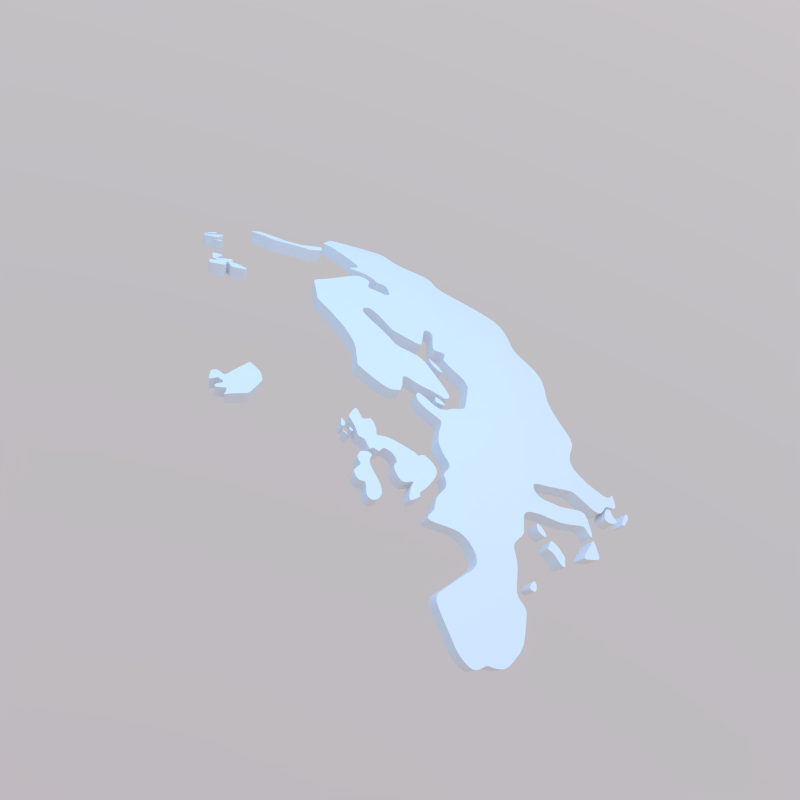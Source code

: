 # Source: Europe.blend  (saved by Blender 4.0.36; exported with 4.5.12 LTS)
import bpy
from mathutils import Matrix  # noqa: F401  (used for matrix-valued properties, if any)

bpy.ops.wm.read_factory_settings(use_empty=True)
scene = bpy.context.scene
scene.name = 'Scene'

# ---- collections
col_collection_1 = bpy.data.collections.new('Collection 1'); scene.collection.children.link(col_collection_1)

# ---- materials (node trees are filled in below, after node groups)
mat_earth_globe_white = bpy.data.materials.new('Earth_Globe_White')
mat_earth_globe_white.alpha_threshold = 0.0
mat_earth_globe_white.roughness = 0.5

# ---- node groups
ng_auto_smooth = bpy.data.node_groups.new('Auto Smooth', 'GeometryNodeTree')
_s = ng_auto_smooth.interface.new_socket(name='Geometry', in_out='OUTPUT', socket_type='NodeSocketGeometry')
_s = ng_auto_smooth.interface.new_socket(name='Geometry', in_out='INPUT', socket_type='NodeSocketGeometry')
_s = ng_auto_smooth.interface.new_socket(name='Angle', in_out='INPUT', socket_type='NodeSocketFloat')
_s.subtype = 'ANGLE'
_s.min_value = 0.0
_s.max_value = 3.142
ng_auto_smooth.is_modifier = True
_N = ng_auto_smooth.nodes; _L = ng_auto_smooth.links
n0 = _N.new('NodeGroupOutput'); n0.name = 'Group Output'; n0.location = (480, -100)
n1 = _N.new('NodeGroupInput'); n1.name = 'Group Input'; n1.location = (-420, -300)
n2 = _N.new('NodeGroupInput'); n2.name = 'Group Input.001'; n2.location = (-60, -100)
n3 = _N.new('GeometryNodeSetShadeSmooth'); n3.name = 'Set Shade Smooth'; n3.location = (120, -100)
n3.domain = 'EDGE'
n4 = _N.new('GeometryNodeSetShadeSmooth'); n4.name = 'Set Shade Smooth.001'; n4.location = (300, -100)
n5 = _N.new('GeometryNodeInputMeshEdgeAngle'); n5.name = 'Edge Angle'; n5.location = (-420, -220)
n6 = _N.new('GeometryNodeInputEdgeSmooth'); n6.name = 'Is Edge Smooth'; n6.location = (-60, -160)
n7 = _N.new('GeometryNodeInputShadeSmooth'); n7.name = 'Is Face Smooth'; n7.location = (-240, -340)
n8 = _N.new('FunctionNodeBooleanMath'); n8.name = 'Boolean Math'; n8.location = (-60, -220)
n9 = _N.new('FunctionNodeCompare'); n9.name = 'Compare'; n9.location = (-240, -180)
n9.operation = 'LESS_EQUAL'
_L.new(n5.outputs[0], n9.inputs[0])
_L.new(n4.outputs[0], n0.inputs[0])
_L.new(n1.outputs[1], n9.inputs[1])
_L.new(n9.outputs[0], n8.inputs[0])
_L.new(n7.outputs[0], n8.inputs[1])
_L.new(n2.outputs[0], n3.inputs[0])
_L.new(n6.outputs[0], n3.inputs[1])
_L.new(n3.outputs[0], n4.inputs[0])
_L.new(n8.outputs[0], n3.inputs[2])
n0.is_active_output = True

# ---- material node trees
mat_earth_globe_white.use_nodes = True; mat_earth_globe_white.node_tree.nodes.clear()
_N = mat_earth_globe_white.node_tree.nodes; _L = mat_earth_globe_white.node_tree.links
n0 = _N.new('ShaderNodeOutputMaterial'); n0.name = 'Material Output'; n0.location = (300, 300)
n1 = _N.new('ShaderNodeBsdfPrincipled'); n1.name = 'Principled BSDF'; n1.location = (-15, 350)
n1.width = 150
n1.subsurface_method = 'BURLEY'
n1.inputs[3].default_value = 1.45
n1.inputs[9].default_value = (1.0, 1.0, 1.0)
_L.new(n1.outputs[0], n0.inputs[0])
n0.is_active_output = True

# ---- world
world_world = bpy.data.worlds.new('World'); scene.world = world_world
world_world.use_nodes = True; world_world.node_tree.nodes.clear()
_N = world_world.node_tree.nodes; _L = world_world.node_tree.links
n0 = _N.new('ShaderNodeOutputWorld'); n0.name = 'World Output'; n0.location = (300, 300)
n1 = _N.new('ShaderNodeBackground'); n1.name = 'Background'; n1.location = (110, 300)
n2 = _N.new('ShaderNodeTexSky'); n2.name = 'Sky Texture'; n2.location = (-90, 300)
n2.sky_type = 'PREETHAM'
n2.sun_direction = (0.2857, 0.1244, 0.9502)
n2.turbidity = 5.0
n2.ground_albedo = 1.0
n2.sun_elevation = 1.571
_L.new(n1.outputs[0], n0.inputs[0])
_L.new(n2.outputs[0], n1.inputs[0])
n0.is_active_output = True
world_world.color = (0.0, 0.0, 0.0)
world_world.use_sun_shadow = False
world_world.sun_shadow_jitter_overblur = 0.0
world_world.cycles.sampling_method = 'MANUAL'
world_world.cycles.max_bounces = 3

# ---- meshes
me_earth_globe_mesh_003 = bpy.data.meshes.new('Earth_Globe_Mesh.003')
me_earth_globe_mesh_003.from_pydata([(0.376, 7.984e-06, 0.33), (0.3538, 1.927e-05, 0.3538), (0.33, 7.737e-06, 0.3761), (0.3523, 0.0222, 0.3545), (0.328, 0.02144, 0.3771), (0.3026, 0.01977, 0.3978), (0.3256, 0.04289, 0.3775), (0.3003, 0.03957, 0.3982), (0.2463, 0.03244, 0.434), (0.2178, 0.0287, 0.4491), (0.3459, 0.06893, 0.355), (0.3225, 0.06426, 0.3772), (0.2975, 0.05928, 0.3979), (0.2712, 0.05404, 0.4168), (0.244, 0.04862, 0.4338), (0.2158, 0.043, 0.4489), (0.3188, 0.08545, 0.3762), (0.2942, 0.07887, 0.397), (0.2415, 0.06472, 0.4331), (0.2137, 0.05728, 0.4483), (0.1847, 0.0495, 0.4617), (0.09426, 0.02525, 0.4898), (0.3342, 0.1134, 0.3552), (0.3115, 0.1057, 0.3773), (0.2873, 0.09746, 0.398), (0.1801, 0.06109, 0.4622), (0.1511, 0.05124, 0.4735), (0.3465, 0.1436, 0.332), (0.3258, 0.135, 0.3557), (0.3036, 0.1258, 0.3778), (0.28, 0.116, 0.3984), (0.2552, 0.1057, 0.4172), (0.203, 0.08409, 0.4491), (0.1762, 0.0707, 0.4623), (0.1471, 0.06096, 0.4736), (0.3167, 0.1563, 0.3554), (0.2951, 0.1457, 0.3775), (0.2722, 0.1343, 0.3981), (0.2481, 0.1224, 0.417), (0.2232, 0.1102, 0.4339), (0.1974, 0.09742, 0.4489), (0.1706, 0.08421, 0.4622), (0.1431, 0.07061, 0.4735), (0.2862, 0.1652, 0.3766), (0.264, 0.1524, 0.3973), (0.2407, 0.139, 0.4162), (0.2166, 0.1251, 0.4332), (0.1916, 0.1106, 0.4484), (0.1656, 0.09565, 0.4618), (0.139, 0.08023, 0.4732), (0.2739, 0.1829, 0.3777), (0.2525, 0.1686, 0.3983), (0.2301, 0.1537, 0.4171), (0.207, 0.1382, 0.4339), (0.1831, 0.1223, 0.449), (0.1582, 0.1056, 0.4622), (0.261, 0.2003, 0.3782), (0.2406, 0.1846, 0.3987), (0.2192, 0.1682, 0.4174), (0.1972, 0.1513, 0.4342), (0.1743, 0.1338, 0.4492), (0.2283, 0.2003, 0.3984), (0.208, 0.1825, 0.4171), (0.1871, 0.1642, 0.434), (0.1655, 0.1452, 0.449), (0.143, 0.1255, 0.4622), (0.2156, 0.2156, 0.3975), (0.1966, 0.1966, 0.4163), (0.1769, 0.1769, 0.4333), (0.1565, 0.1565, 0.4484), (0.1352, 0.1352, 0.4618), (0.2003, 0.2283, 0.3984), (0.1825, 0.208, 0.4171), (0.1642, 0.1871, 0.434), (0.1452, 0.1655, 0.449), (0.1255, 0.143, 0.4622), (0.1846, 0.2406, 0.3987), (0.1682, 0.2192, 0.4174), (0.1513, 0.1972, 0.4342), (0.1338, 0.1743, 0.4492), (0.1156, 0.1506, 0.4624), (0.1382, 0.207, 0.4339), (0.1222, 0.1831, 0.449), (0.1056, 0.1582, 0.4622), (0.07137, 0.1069, 0.4827), (0.03597, 0.05385, 0.4951), (0.1251, 0.2166, 0.4332), (0.1106, 0.1916, 0.4484), (0.09564, 0.1656, 0.4618), (0.03259, 0.05644, 0.495), (0.09742, 0.1974, 0.4489), (0.08421, 0.1706, 0.4622), (0.07061, 0.1431, 0.4735), (0.02867, 0.05806, 0.4951), (0.08409, 0.203, 0.4491), (0.07266, 0.1754, 0.4623), (0.1754, -0.07264, 0.4623), (0.1801, -0.06107, 0.4622), (0.1847, -0.04948, 0.4617), (0.3715, -0.0489, 0.3316), (0.3492, -0.04595, 0.3554), (0.2737, -0.03602, 0.4171), (0.3742, -0.02439, 0.3312), (0.3519, -0.02293, 0.3549), (0.3026, -0.01973, 0.3978), (0.2483, -0.0162, 0.4338), (0.07339, 0.01966, 0.4935), (0.0836, 0.02241, 0.4918), (0.08656, 0.0232, 0.4913), (0.2456, 0.03774, 0.434), (0.311, 0.1686, 0.355), (0.3497, 0.04249, 0.3553), (0.248, 0.03266, 0.433), (0.1971, -0.05282, 0.4563), (0.1594, 0.1223, 0.4577), (0.06447, 0.1556, 0.4704), (0.18, -0.04822, 0.4637), (0.3825, -6.567e-06, 0.3225), (0.2731, -0.04061, 0.4171), (0.2098, 0.02763, 0.4529), (0.1337, 0.1026, 0.4704), (0.1473, 0.113, 0.464), (0.1336, 0.08741, 0.4735), (0.2979, 0.01946, 0.4014), (0.07295, 0.01453, 0.4938), (0.07771, 0.01548, 0.493), (0.2952, 0.1705, 0.3673), (0.3432, 0.1516, 0.332), (0.3579, 0.1767, 0.3032), (0.3602, 0.1778, 0.2998), (0.3742, 0.02378, 0.3312), (0.375, 0.01536, 0.3309), (0.3759, 0.001802, 0.3301), (0.03812, 0.09202, 0.4894), (0.04129, 0.09967, 0.4876), (0.1989, -0.06744, 0.4537), (0.2467, 0.02918, 0.434), (0.3471, 0.1713, 0.3184), (0.3482, 0.1719, 0.317), (0.02663, 0.05891, 0.4951), (0.3114, 7.456e-06, 0.3916), (0.1793, -0.0608, 0.4625), (0.2191, 0.01885, 0.449), (0.1336, 0.08925, 0.4731), (0.2836, 1.623e-05, 0.412), (0.3039, 1.66e-05, 0.3974), (0.07705, 0.1403, 0.4733), (0.3037, 0.009376, 0.3974), (0.04595, 0.09309, 0.4885), (0.05011, 0.1015, 0.4864), (0.1781, -0.07377, 0.4611), (0.1819, -0.07536, 0.4594), (0.1857, -0.07694, 0.4576), (0.1895, -0.07849, 0.4559), (0.1908, -0.07901, 0.4553), (0.3528, 0.1275, 0.3317), (0.3547, 0.147, 0.3217), (0.3555, 0.1473, 0.3208), (0.3634, 0.1505, 0.3103), (0.02995, 0.06067, 0.4947), (0.2281, 0.09867, 0.4341), (0.08106, 0.1404, 0.4726), (0.1713, -0.07098, 0.4641), (0.02511, 0.05085, 0.4961), (0.02948, 0.05772, 0.4951), (0.03161, 0.05689, 0.4951), (0.3928, -0.02561, 0.3088), (0.1851, -0.04678, 0.4619), (0.1329, 0.07671, 0.4755), (0.1735, 0.07727, 0.4623), (0.1739, 0.08585, 0.4605), (0.05424, 0.09395, 0.4875), (0.05952, 0.1031, 0.4851), (0.2103, 0.1038, 0.4417), (0.2166, 0.1069, 0.4379), (0.03436, 0.0595, 0.4946), (0.07052, 0.1075, 0.4827), (0.3508, -0.02286, 0.356), (0.09225, 0.1381, 0.4713), (0.2599, 0.09397, 0.417), (0.3575, 0.1149, 0.3312), (0.3614, 0.1036, 0.3306), (0.02875, 0.04979, 0.496), (0.3416, 0.1159, 0.3472), (0.2344, 0.08299, 0.4339), (0.2353, 0.08077, 0.4339), (0.07265, 0.1088, 0.4821), (0.0779, 0.1166, 0.4795), (0.08408, 0.1259, 0.4761), (0.2346, 0.09721, 0.4309), (0.3074, -0.02005, 0.3942), (0.3172, -0.02069, 0.3863), (0.3242, -0.02115, 0.3805), (0.3382, 0.1022, 0.3546), (0.3858, -0.05081, 0.3145), (0.133, 0.06566, 0.477), (0.2848, -0.01856, 0.4108), (0.2977, -0.01941, 0.4015), (0.2997, -0.01954, 0.4), (0.06405, 0.09591, 0.486), (0.2048, 0.07979, 0.4491), (0.2191, 0.09077, 0.4403), (0.04319, 0.04831, 0.4951), (0.04356, 0.04803, 0.4951), (0.2732, -0.0178, 0.4186), (0.3713, 0.09953, 0.3207), (0.3784, 0.1014, 0.3117), (0.1592, 0.1126, 0.4602), (0.1927, 0.07981, 0.4543), (0.03861, 0.05781, 0.4945), (0.1039, 0.1354, 0.4697), (0.3486, 0.09346, 0.3468), (0.3596, 0.0964, 0.3346), (0.03407, 0.05101, 0.4955), (0.2449, -0.01598, 0.4357), (0.07566, 0.1036, 0.4828), (0.2634, 0.08937, 0.4158), (0.08254, 0.1076, 0.4808), (0.08734, 0.1138, 0.4785), (0.2365, 0.08023, 0.4333), (0.244, 0.08277, 0.4287), (0.3346, 0.08967, 0.3613), (0.1415, 0.05864, 0.4755), (0.2918, -0.03841, 0.4045), (0.2374, 0.07549, 0.4337), (0.2278, 0.07727, 0.4384), (0.3447, 0.08637, 0.3525), (0.3286, -0.01633, 0.377), (0.03757, 0.05263, 0.4951), (0.2519, -0.03316, 0.4307), (0.2546, -0.03352, 0.4291), (0.2682, -0.03528, 0.4207), (0.2096, 0.06771, 0.4488), (0.116, 0.1323, 0.4677), (0.3043, -0.002412, 0.397), (0.2036, 0.06906, 0.4513), (0.1791, -0.06355, 0.4622), (0.1769, -0.06905, 0.4623), (0.2736, 0.07334, 0.4124), (0.1436, 0.1247, 0.4622), (0.3937, -0.03936, 0.3061), (0.06365, 0.02636, 0.4945), (0.07095, 0.02939, 0.4934), (0.3492, 0.06959, 0.3517), (0.2774, -0.003834, 0.4162), (0.2761, -0.01622, 0.4167), (0.2599, 0.06965, 0.4217), (0.1517, 0.04959, 0.4734), (0.1502, 0.05096, 0.4738), (0.2709, 0.05587, 0.4168), (0.2486, -0.01306, 0.4337), (0.3694, 0.06358, 0.3315), (0.3707, 0.05485, 0.3316), (0.04508, 0.05137, 0.4946), (0.3467, 0.06403, 0.3551), (0.1212, 0.1212, 0.4694), (0.09241, 0.02972, 0.4899), (0.06726, 0.02281, 0.4942), (0.08558, 0.02903, 0.4911), (0.1694, 0.0454, 0.4679), (0.1733, -0.07761, 0.4623), (0.2445, 0.04872, 0.4335), (0.2626, 0.05232, 0.4225), (0.2655, 0.05289, 0.4206), (0.2706, 0.05393, 0.4172), (0.155, 0.1098, 0.4623), (0.3021, -0.02472, 0.398), (0.186, 0.04065, 0.4621), (0.3473, 0.04573, 0.3573), (0.2753, -0.02343, 0.4169), (0.2748, -0.02762, 0.417), (0.3695, -0.06302, 0.3315), (0.04934, 0.04933, 0.4944), (0.2731, 0.04058, 0.4171), (0.2476, -0.02185, 0.4339), (0.2469, -0.02717, 0.434), (0.2467, -0.02934, 0.434), (0.1425, 0.125, 0.4625), (0.3488, -0.04964, 0.3554), (0.1925, 0.03836, 0.4596), (0.2794, 0.0368, 0.4133), (0.2441, 0.02245, 0.4358), (0.2185, 0.01877, 0.4493), (0.03069, 0.05601, 0.4952), (0.02498, 0.0503, 0.4961), (0.1787, -0.06894, 0.4616), (0.1831, -0.07308, 0.4593), (0.1875, -0.07501, 0.4572), (0.2608, 0.09346, 0.4166), (0.3061, -0.03113, 0.3945), (0.3176, -0.0281, 0.3855), (0.1726, -0.06926, 0.4639), (0.08614, 0.1095, 0.4797), (0.2853, -0.02239, 0.4103), (0.2955, -0.02589, 0.4028), (0.2546, 0.09712, 0.4196), (0.2488, 0.0949, 0.4235), (0.3004, -0.02211, 0.3994), (0.2417, 0.08372, 0.4298), (0.2359, 0.09445, 0.4309), (0.2312, 0.08262, 0.4357), (0.3724, 0.06373, 0.3281), (0.3728, 0.05995, 0.3283), (0.3741, 0.06048, 0.3268), (0.3757, 0.05745, 0.3255), (0.3736, 0.05488, 0.3284), (0.2208, 0.08811, 0.44), (0.2548, -0.02379, 0.4297), (0.2602, -0.02869, 0.4262), (0.263, -0.02429, 0.4247), (0.2686, -0.02762, 0.421), (0.2709, -0.02748, 0.4195), (0.2695, -0.02392, 0.4206), (0.2496, -0.02778, 0.4324), (0.2504, -0.03102, 0.4317), (0.2487, -0.03193, 0.4326), (0.3601, 0.05948, 0.3423), (0.3643, 0.06331, 0.3371), (0.2516, -0.03242, 0.431), (0.2577, -0.0327, 0.4273), (0.268, -0.03483, 0.4208), (0.2697, -0.02984, 0.4202), (0.252, -0.02668, 0.4311), (0.2536, -0.03027, 0.43), (0.2572, -0.02755, 0.428), (0.3539, 0.05182, 0.35), (0.3635, 0.0547, 0.3395), (0.3628, 0.0525, 0.3406), (0.3648, 0.05207, 0.3385), (0.3664, 0.05478, 0.3364), (0.2459, -0.0214, 0.4349), (0.3598, 0.0572, 0.343), (0.3568, 0.06014, 0.3457), (0.3486, 0.0583, 0.3542), (0.2444, -0.02659, 0.4354), (0.2005, 0.07765, 0.4513), (0.3415, 0.05315, 0.3619), (0.3659, 0.1601, 0.3024), (0.3632, 0.1606, 0.3055), (0.2767, 0.04193, 0.4146), (0.3564, 0.1653, 0.3111), (0.355, 0.1483, 0.3208), (0.3557, 0.1569, 0.3161), (0.358, 0.1509, 0.3163), (0.3631, 0.1562, 0.3079), (0.3491, 0.1605, 0.3217), (0.3529, 0.1529, 0.3211), (0.2638, 0.05144, 0.4218), (0.2572, 0.03496, 0.4275), (0.2495, 0.04637, 0.431), (0.2695, 0.04656, 0.4188), (0.2368, 0.04546, 0.438), (0.0822, 0.02861, 0.4917), (0.08159, 0.03325, 0.4915), (0.07419, 0.02551, 0.4931), (0.0714, 0.02446, 0.4936), (0.02691, 0.06081, 0.4949), (0.392, -0.01515, 0.3105), (0.1511, 0.1072, 0.4642), (0.3406, 0.1479, 0.3362), (0.1993, -0.0669, 0.4536), (0.1656, 0.1167, 0.457), (0.2024, 0.03445, 0.4557), (0.3361, -0.007466, 0.3705), (0.3514, -0.01033, 0.356), (0.08928, 0.1216, 0.4763), (0.3074, -0.01943, 0.3942), (0.3051, -0.01873, 0.396), (0.306, -0.01229, 0.3956), (0.07584, 0.1106, 0.4812), (0.3169, -0.01637, 0.3868), (0.3119, -0.01008, 0.391), (0.2312, 0.1047, 0.431), (0.2791, -0.0146, 0.4148), (0.3796, 0.1005, 0.3105), (0.2845, -0.0161, 0.4111), (0.2988, -0.01619, 0.4009), (0.2438, -0.0107, 0.4364), (0.268, -0.009326, 0.4222), (0.2657, -0.01616, 0.4234), (0.2629, -0.01122, 0.4253), (0.2542, -0.007768, 0.4305), (0.2531, -0.0154, 0.431), (0.226, 0.09483, 0.436), (0.07404, 0.01356, 0.4936), (0.03954, 0.05346, 0.4949), (0.1752, 0.08357, 0.4606), (0.2467, 0.2092, 0.3829), (0.3295, 0.07827, 0.3685), (0.339, 0.07477, 0.3605), (0.06302, 0.1583, 0.4697), (0.1341, 0.1273, 0.4643), (0.1204, 0.1167, 0.4707), (0.2716, 0.06095, 0.4156), (0.3574, 0.178, 0.303), (0.3599, 0.1789, 0.2996), (0.3468, 0.1729, 0.3179), (0.2749, 0.07006, 0.4121), (0.03969, 0.09928, 0.4878), (0.036, 0.09167, 0.4896), (0.3778, 0.0177, 0.3275), (0.06185, 0.02809, 0.4947), (0.2695, 0.05649, 0.4176), (0.2647, 0.05762, 0.4205), (0.2595, 0.05474, 0.4241), (0.264, 0.06813, 0.4194), (0.2659, 0.0613, 0.4192), (0.2568, 0.05785, 0.4253), (0.2509, 0.05156, 0.4296), (0.07077, 0.03119, 0.4933), (0.3804, 0.002623, 0.3249), (0.2962, 0.1701, 0.3667), (0.151, 0.1298, 0.4585), (0.1469, 0.1237, 0.4615), (0.3743, 0.01484, 0.3316), (0.3719, 0.02249, 0.3339), (0.3611, 0.02068, 0.3457), (0.3717, 0.001068, 0.3349), (0.1331, 0.1162, 0.4675), (0.1428, 0.1199, 0.4637), (0.1965, -0.05119, 0.4567), (0.1907, -0.04679, 0.4596), (0.1798, -0.04669, 0.464), (0.3102, 0.005264, 0.3925), (0.08142, 0.1281, 0.476), (0.3045, 0.007818, 0.3969), (0.2058, 0.1104, 0.4422), (0.3008, 0.008661, 0.3996), (0.2876, 0.006714, 0.4092), (0.2894, 0.001379, 0.408), (0.2852, 0.001187, 0.4109), (0.3618, 0.1053, 0.3296), (0.3695, 0.1041, 0.3213), (0.06342, 0.1029, 0.4846), (0.06037, 0.09318, 0.4869), (0.2107, 0.1143, 0.439), (0.08587, 0.02021, 0.4915), (0.08857, 0.0217, 0.491), (0.03752, 0.06214, 0.494), (0.07012, 0.01693, 0.4941), (0.3842, -0.06153, 0.3146), (0.3738, -0.06423, 0.3264), (0.3538, 0.117, 0.3345), (0.02799, 0.04764, 0.4962), (0.348, -0.05736, 0.355), (0.1216, 0.1307, 0.4668), (0.1798, -0.07948, 0.4596), (0.1816, -0.08131, 0.4585), (0.1305, 0.06767, 0.4775), (0.1902, -0.07976, 0.4553), (0.1752, -0.08004, 0.4612), (0.1774, -0.07386, 0.4614), (0.1698, -0.07303, 0.4643), (0.2746, -0.04086, 0.416), (0.2734, -0.04983, 0.4159), (0.2814, -0.05096, 0.4104), (0.2828, -0.0475, 0.4099), (0.2847, -0.04783, 0.4085), (0.2895, -0.05386, 0.4044), (0.2937, -0.05279, 0.4015), (0.2962, -0.04649, 0.4005), (0.2475, 0.08131, 0.427), (0.239, 0.07907, 0.4322), (0.2157, 0.06621, 0.4462), (0.2523, -0.03409, 0.4304), (0.2693, -0.04003, 0.4196), (0.353, 0.03801, 0.3526), (0.2843, 0.1736, 0.3743), (0.04291, 0.04786, 0.4951), (0.1536, 0.04788, 0.473), (0.07183, 0.1402, 0.4741), (0.1008, 0.03029, 0.4882), (0.2856, 0.02406, 0.4099), (0.3608, 0.1351, 0.3199), (0.3636, 0.1444, 0.3128), (0.358, 0.1358, 0.3229), (0.3551, 0.1296, 0.3285), (0.386, -0.04965, 0.3145), (0.03129, 0.06061, 0.4946), (0.06957, 0.02048, 0.494), (0.07525, 0.02153, 0.4932), (0.08051, 0.02445, 0.4922), (0.08247, 0.02529, 0.4919), (0.3421, 0.1179, 0.3461), (0.3695, 0.1073, 0.3203), (0.3685, 0.108, 0.3212), (0.3681, 0.1043, 0.3229), (0.3622, 0.0004969, 0.3452), (0.3615, -0.06092, 0.3406), (0.3626, -0.02363, 0.344), (0.3621, -0.04924, 0.3418), (0.3621, -0.04766, 0.342), (0.3656, -0.06199, 0.336), (0.37, -0.02412, 0.3359), (0.3675, -0.04837, 0.3362), (0.3764, 0.08304, 0.3192), (0.3748, 0.08354, 0.321), (0.3563, 0.08148, 0.3419), (0.3466, 0.08978, 0.3498), (0.2533, -0.01652, 0.4307), (0.2538, -0.01926, 0.4303), (0.2595, -0.02235, 0.4269), (0.2589, -0.01575, 0.4275), (0.2582, -0.009357, 0.4281), (0.2589, -0.01688, 0.4273), (0.168, 0.097, 0.4606), (0.1618, 0.108, 0.4603)], [], [(147, 425, 423), (6, 11, 12, 7), (258, 257, 481, 482), (302, 301, 251), (56, 57, 51, 50), (262, 347, 263), (190, 366, 367, 104), (343, 342, 341, 157), (397, 393, 12), (53, 54, 47, 46), (338, 337, 129, 128), (480, 481, 257, 479), (235, 25, 20), (247, 26, 248), (55, 143, 49, 48), (296, 295, 31), (64, 69, 70, 65), (42, 34, 169, 41), (221, 193, 183, 22), (38, 39, 372), (160, 174, 383), (99, 494, 492, 271), (50, 51, 44, 43), (168, 448, 195), (457, 458, 460, 223), (37, 44, 45, 38), (27, 156, 346, 127), (40, 47, 505, 170), (370, 191, 192, 227), (310, 311, 312, 309), (35, 110, 411, 36), (187, 369, 217, 218), (72, 73, 68, 67), (75, 233, 445), (203, 202, 468), (385, 209, 85, 228), (6, 7, 5, 4), (59, 63, 64, 60), (88, 178, 83), (182, 443, 213), (52, 53, 46, 45), (58, 59, 53, 52), (79, 80, 75, 74), (93, 139, 163), (165, 283, 89, 175), (29, 30, 24, 23), (78, 81, 82, 79), (148, 171, 149, 134), (11, 16, 17, 12), (14, 18, 19, 15), (77, 78, 73, 72), (28, 35, 36, 29), (29, 36, 37, 30), (94, 95, 91, 90), (138, 345, 346, 340), (102, 0, 417, 493), (36, 43, 44, 37), (287, 97, 236, 286), (99, 102, 493, 494), (28, 29, 23, 22), (295, 179, 288, 31), (59, 60, 54, 53), (350, 349, 348, 273), (73, 74, 69, 68), (62, 67, 68, 63), (175, 89, 85, 209), (3, 4, 2, 1), (23, 24, 17, 16), (122, 168, 49, 143), (38, 45, 46, 39), (82, 87, 88, 83), (33, 34, 26, 25), (30, 37, 38, 31), (81, 86, 87, 82), (7, 280, 472, 123), (65, 70, 391, 277), (41, 48, 49, 42), (101, 231, 465, 118), (54, 506, 505, 47), (212, 181, 442, 211), (79, 82, 83, 80), (7, 12, 339, 280), (276, 313, 275, 334), (215, 217, 369, 186), (412, 65, 239, 413), (388, 221, 16, 11), (137, 345, 138, 396), (10, 389, 11, 336), (18, 225, 463, 19), (90, 91, 88, 87), (245, 244, 378, 204), (144, 375, 376, 234), (42, 195, 222, 34), (61, 66, 67, 62), (13, 350, 273, 339), (312, 204, 504, 501, 309), (226, 389, 10, 243), (76, 77, 72, 71), (78, 79, 74, 73), (74, 75, 70, 69), (57, 61, 62, 58), (57, 58, 52, 51), (91, 95, 390, 115), (71, 72, 67, 66), (180, 431, 486, 485), (5, 147, 423, 4), (92, 470, 146, 161), (20, 259, 267, 279), (85, 89, 213, 228), (51, 52, 45, 44), (50, 43, 467), (41, 169, 386, 170), (58, 62, 63, 59), (172, 434, 199, 433), (11, 6, 268, 336), (257, 258, 354, 355), (34, 222, 248, 26), (105, 307, 500), (252, 305, 302, 251), (352, 353, 354, 258), (13, 393, 249, 264), (99, 194, 477), (100, 103, 177), (191, 290, 192), (152, 287, 286, 151), (336, 254, 243, 10), (420, 421, 167, 98), (19, 279, 362, 15), (63, 68, 69, 64), (141, 236, 97), (217, 292, 218), (42, 49, 168, 195), (232, 235, 19, 463), (185, 184, 300), (230, 319, 318, 229), (262, 263, 403, 404), (164, 93, 163, 284), (84, 215, 186, 176), (236, 285, 150, 286), (189, 299, 296, 31), (47, 426, 435, 46), (406, 405, 246, 407), (445, 255, 392, 391), (124, 384, 125), (33, 169, 34), (505, 506, 55, 48), (281, 136, 112, 8), (497, 212, 211, 498), (197, 376, 375, 196), (239, 65, 277), (188, 424, 187), (502, 503, 381, 382), (416, 3, 1, 487), (21, 108, 437), (153, 449, 154), (451, 150, 96), (456, 457, 223), (229, 464, 230), (453, 456, 223, 101), (131, 400, 130, 415), (21, 471, 256), (324, 322, 323), (135, 113, 97, 287), (351, 15, 9, 8), (123, 5, 7), (27, 28, 483, 155), (8, 109, 351), (351, 14, 15), (125, 436, 107, 106), (389, 388, 11), (432, 205, 206), (18, 224, 225), (27, 155, 476), (216, 24, 288), (158, 344, 343), (30, 31, 288, 24), (102, 99, 477, 166), (2, 4, 423, 140), (251, 317, 329, 252), (64, 65, 412), (80, 210, 233, 75), (209, 438, 175), (325, 331, 332, 333), (408, 407, 18, 261), (9, 142, 281, 8), (253, 202, 203, 272), (256, 258, 108, 21), (101, 270, 321, 320), (326, 329, 317, 316), (330, 274, 105, 214), (2, 370, 227, 363), (268, 6, 4, 111), (250, 377, 214, 105), (26, 247, 469, 259), (158, 343, 157, 474), (194, 99, 441, 440), (380, 503, 502, 379), (106, 439, 124, 125), (32, 208, 335, 200), (445, 391, 70, 75), (31, 38, 372, 189), (24, 216, 238, 17), (103, 1, 364, 177), (39, 174, 160, 372), (107, 481, 480, 106), (39, 46, 435, 174), (266, 289, 190, 104), (182, 213, 89, 283), (151, 446, 447, 152), (28, 22, 183, 483), (173, 40, 32, 201), (40, 173, 426, 47), (4, 3, 466, 111), (17, 238, 397, 12), (19, 235, 20, 279), (92, 161, 91, 115), (2, 363, 364, 1), (242, 241, 257, 355), (304, 303, 302, 305), (154, 135, 287, 153), (234, 145, 429, 144), (25, 26, 259, 20), (121, 419, 418, 120), (234, 376, 104, 368), (12, 393, 13, 339), (298, 184, 185, 219), (357, 117, 0, 102), (60, 114, 361, 54), (28, 27, 127, 359), (99, 271, 441), (83, 178, 210, 80), (114, 60, 64, 412), (477, 240, 166), (411, 126, 43, 36), (454, 455, 456, 453), (105, 274, 307), (312, 269, 204), (356, 139, 93, 159), (231, 101, 320), (129, 395, 394, 128), (409, 401, 241, 242), (361, 207, 506, 54), (180, 442, 181, 431), (386, 208, 32, 40), (358, 121, 120, 143), (260, 450, 451, 96), (167, 422, 116, 98), (161, 178, 88, 91), (345, 127, 346), (13, 264, 350), (237, 96, 150, 285), (475, 156, 27, 476), (102, 166, 357), (23, 16, 221, 22), (246, 224, 18, 407), (135, 360, 113), (367, 368, 104), (200, 306, 201, 32), (198, 104, 376), (244, 245, 373), (378, 379, 204), (382, 250, 105), (427, 428, 429, 145), (96, 237, 291, 162), (14, 261, 18), (263, 402, 403), (315, 314, 313, 276), (55, 265, 358, 143), (164, 478, 159, 93), (205, 496, 495, 374, 206), (429, 430, 144), (84, 176, 433), (365, 188, 187, 218), (433, 199, 215, 84), (9, 119, 282, 142), (104, 198, 297, 266), (2, 140, 371, 370), (220, 298, 219, 462), (119, 9, 15, 362), (113, 420, 98, 97), (293, 294, 197, 196), (133, 148, 134, 398), (98, 116, 141, 97), (101, 118, 453), (459, 460, 458), (57, 56, 387, 61), (410, 132, 0, 117), (96, 162, 452, 260), (482, 108, 258), (373, 375, 144, 244), (326, 327, 328, 329), (171, 434, 172, 149), (415, 414, 131), (462, 461, 220), (398, 399, 133), (157, 473, 474), (484, 432, 206), (488, 490, 278, 444), (491, 489, 103, 100), (489, 487, 1, 103), (490, 491, 100, 278), (487, 417, 416), (492, 494, 490, 488), (494, 493, 489, 491), (493, 417, 487, 489), (494, 491, 490), (417, 0, 132), (243, 497, 498, 226), (382, 105, 500, 499), (500, 307, 308, 309, 501), (499, 504, 502, 382), (501, 504, 499, 500), (502, 504, 204, 379), (467, 43, 126), (33, 25, 235), (170, 386, 40), (506, 207, 265, 55), (170, 505, 48, 41)])
me_earth_globe_mesh_003.polygons.foreach_set('use_smooth', [True] * 318)
_uv = me_earth_globe_mesh_003.uv_layers.new(name='UVMap')
_uv.uv.foreach_set('vector', [0.5076, 0.6316, 0.5052, 0.6317, 0.5038, 0.6296, 0.5216, 0.6217, 0.5318, 0.6217, 0.5318, 0.632, 0.5216, 0.632, 0.5555, 0.7049, 0.5555, 0.7111, 0.5505, 0.707, 0.5509, 0.7063, 0.5248, 0.5991, 0.5264, 0.599, 0.5266, 0.6004, 0.6058, 0.6212, 0.6045, 0.6297, 0.5942, 0.6297, 0.5942, 0.6195, 0.5316, 0.6451, 0.531, 0.6446, 0.5316, 0.644, 0.4897, 0.63, 0.49, 0.63, 0.4903, 0.6309, 0.4897, 0.6319, 0.5633, 0.5918, 0.5658, 0.5917, 0.5628, 0.5936, 0.5623, 0.5936, 0.5406, 0.6394, 0.5362, 0.6407, 0.5318, 0.632, 0.5942, 0.6502, 0.5942, 0.6605, 0.584, 0.6605, 0.584, 0.6502, 0.566, 0.5875, 0.5654, 0.5863, 0.5726, 0.5854, 0.5726, 0.5867, 0.5479, 0.7089, 0.5505, 0.707, 0.5555, 0.7111, 0.5491, 0.7107, 0.5505, 0.6663, 0.5524, 0.6722, 0.5429, 0.6708, 0.5515, 0.6809, 0.5533, 0.6809, 0.5533, 0.6812, 0.5944, 0.671, 0.5951, 0.6825, 0.5841, 0.6812, 0.5842, 0.6708, 0.5586, 0.6441, 0.5589, 0.6416, 0.5635, 0.64, 0.6147, 0.6605, 0.625, 0.6605, 0.625, 0.6707, 0.6147, 0.6707, 0.5741, 0.6811, 0.5635, 0.6814, 0.5648, 0.6738, 0.5756, 0.672, 0.5421, 0.6148, 0.5471, 0.6115, 0.5533, 0.6057, 0.5533, 0.6092, 0.5738, 0.64, 0.5738, 0.6502, 0.5686, 0.6483, 0.5686, 0.6504, 0.5738, 0.6529, 0.5681, 0.6543, 0.4806, 0.6012, 0.4803, 0.6031, 0.4748, 0.6031, 0.4747, 0.6012, 0.5942, 0.6195, 0.5942, 0.6297, 0.584, 0.6297, 0.5835, 0.6228, 0.5841, 0.6835, 0.5768, 0.6852, 0.5738, 0.6846, 0.4745, 0.6368, 0.4718, 0.6347, 0.4752, 0.6346, 0.4812, 0.6367, 0.5738, 0.6297, 0.584, 0.6297, 0.584, 0.64, 0.5738, 0.64, 0.5635, 0.599, 0.5635, 0.5948, 0.566, 0.5945, 0.5671, 0.599, 0.5739, 0.6606, 0.584, 0.6605, 0.5842, 0.6699, 0.5754, 0.6706, 0.493, 0.6265, 0.4909, 0.6262, 0.4909, 0.6233, 0.4933, 0.6217, 0.4839, 0.6444, 0.4841, 0.6435, 0.4861, 0.6442, 0.4855, 0.6466, 0.5738, 0.6092, 0.5767, 0.6118, 0.5813, 0.6162, 0.5738, 0.6195, 0.6564, 0.6893, 0.6545, 0.6913, 0.6462, 0.6908, 0.6462, 0.6882, 0.6352, 0.64, 0.6352, 0.6502, 0.625, 0.6502, 0.625, 0.64, 0.6352, 0.6707, 0.6352, 0.6755, 0.6307, 0.6748, 0.6327, 0.7137, 0.6338, 0.7137, 0.6336, 0.7139, 0.6483, 0.7131, 0.6558, 0.7122, 0.6558, 0.7137, 0.6509, 0.7137, 0.5216, 0.6217, 0.5216, 0.632, 0.5114, 0.632, 0.5114, 0.6217, 0.6045, 0.6502, 0.6147, 0.6502, 0.6147, 0.6605, 0.6045, 0.6605, 0.666, 0.6707, 0.6557, 0.6788, 0.6557, 0.6707, 0.666, 0.7161, 0.6648, 0.7168, 0.6558, 0.7148, 0.5942, 0.64, 0.5942, 0.6502, 0.584, 0.6502, 0.584, 0.64, 0.6045, 0.64, 0.6045, 0.6502, 0.5942, 0.6502, 0.5942, 0.64, 0.6455, 0.6605, 0.6455, 0.6707, 0.6352, 0.6707, 0.6352, 0.6605, 0.6763, 0.7137, 0.6816, 0.7137, 0.6763, 0.7162, 0.6687, 0.7137, 0.6696, 0.714, 0.666, 0.7137, 0.666, 0.7126, 0.5635, 0.6195, 0.5635, 0.6297, 0.5533, 0.6297, 0.5533, 0.6195, 0.6455, 0.6502, 0.6557, 0.6502, 0.6557, 0.6605, 0.6455, 0.6605, 0.6769, 0.7012, 0.6666, 0.7, 0.6769, 0.6982, 0.6871, 0.6999, 0.5318, 0.6217, 0.543, 0.6195, 0.543, 0.6297, 0.5318, 0.632, 0.5328, 0.6503, 0.5418, 0.6562, 0.5427, 0.661, 0.5325, 0.6607, 0.6455, 0.64, 0.6455, 0.6502, 0.6352, 0.6502, 0.6352, 0.64, 0.5635, 0.6092, 0.5738, 0.6092, 0.5738, 0.6195, 0.5635, 0.6195, 0.5635, 0.6195, 0.5738, 0.6195, 0.5738, 0.6297, 0.5635, 0.6297, 0.6864, 0.6605, 0.6864, 0.6707, 0.6762, 0.6707, 0.6762, 0.6605, 0.5738, 0.5929, 0.5694, 0.5948, 0.566, 0.5945, 0.57, 0.5905, 0.4909, 0.6012, 0.4966, 0.6017, 0.5011, 0.6033, 0.4909, 0.6032, 0.5738, 0.6195, 0.5835, 0.6228, 0.584, 0.6297, 0.5738, 0.6297, 0.4407, 0.6689, 0.449, 0.673, 0.4468, 0.673, 0.4408, 0.6705, 0.4806, 0.6012, 0.4909, 0.6012, 0.4909, 0.6032, 0.4806, 0.6031, 0.5635, 0.6092, 0.5635, 0.6195, 0.5533, 0.6195, 0.5533, 0.6092, 0.5589, 0.6416, 0.5561, 0.6402, 0.5557, 0.64, 0.5635, 0.64, 0.6045, 0.6502, 0.6045, 0.6605, 0.5942, 0.6605, 0.5942, 0.6502, 0.5278, 0.6408, 0.5285, 0.6504, 0.5223, 0.6476, 0.5251, 0.64, 0.6352, 0.6502, 0.6352, 0.6605, 0.625, 0.6605, 0.625, 0.6502, 0.6147, 0.64, 0.625, 0.64, 0.625, 0.6502, 0.6147, 0.6502, 0.666, 0.7126, 0.666, 0.7137, 0.6558, 0.7137, 0.6558, 0.7122, 0.5114, 0.6115, 0.5114, 0.6217, 0.5011, 0.6217, 0.5003, 0.6092, 0.5533, 0.6195, 0.5533, 0.6297, 0.543, 0.6297, 0.543, 0.6195, 0.5935, 0.6826, 0.5841, 0.6835, 0.5841, 0.6812, 0.5951, 0.6825, 0.5738, 0.64, 0.584, 0.64, 0.584, 0.6502, 0.5738, 0.6502, 0.6557, 0.6605, 0.666, 0.6605, 0.666, 0.6707, 0.6557, 0.6707, 0.5635, 0.6738, 0.5635, 0.6814, 0.5533, 0.6809, 0.5524, 0.6722, 0.5635, 0.6297, 0.5738, 0.6297, 0.5738, 0.64, 0.5635, 0.64, 0.6557, 0.6502, 0.666, 0.6502, 0.666, 0.6605, 0.6557, 0.6605, 0.5216, 0.632, 0.5216, 0.6401, 0.5143, 0.6383, 0.5114, 0.6338, 0.6147, 0.6707, 0.625, 0.6707, 0.6209, 0.6727, 0.6147, 0.671, 0.5756, 0.672, 0.5842, 0.6708, 0.5841, 0.6812, 0.5741, 0.6811, 0.4801, 0.6416, 0.4801, 0.6437, 0.4775, 0.643, 0.4774, 0.6416, 0.5942, 0.6605, 0.5944, 0.6695, 0.5842, 0.6699, 0.584, 0.6605, 0.5421, 0.6031, 0.5448, 0.6012, 0.5511, 0.6025, 0.5404, 0.6072, 0.6455, 0.6605, 0.6557, 0.6605, 0.6557, 0.6707, 0.6455, 0.6707, 0.5216, 0.632, 0.5318, 0.632, 0.5246, 0.6408, 0.5216, 0.6401, 0.4813, 0.6523, 0.4825, 0.6513, 0.4827, 0.6523, 0.4829, 0.6532, 0.6498, 0.6932, 0.6462, 0.6908, 0.6545, 0.6913, 0.6564, 0.6924, 0.6131, 0.6677, 0.6147, 0.6707, 0.6139, 0.6708, 0.6116, 0.6703, 0.5376, 0.6178, 0.5421, 0.6148, 0.543, 0.6195, 0.5318, 0.6217, 0.5738, 0.5935, 0.5694, 0.5948, 0.5738, 0.5929, 0.5744, 0.5933, 0.5318, 0.6115, 0.533, 0.6166, 0.5318, 0.6217, 0.5252, 0.6144, 0.5418, 0.6562, 0.551, 0.6558, 0.5468, 0.6613, 0.5427, 0.661, 0.6762, 0.6605, 0.6762, 0.6707, 0.666, 0.6707, 0.666, 0.6605, 0.4907, 0.6421, 0.4978, 0.6421, 0.4945, 0.6454, 0.4897, 0.6431, 0.5, 0.6399, 0.4911, 0.639, 0.4914, 0.6335, 0.4987, 0.6319, 0.5741, 0.6811, 0.5738, 0.6846, 0.5635, 0.683, 0.5635, 0.6814, 0.6147, 0.6297, 0.625, 0.6297, 0.625, 0.64, 0.6147, 0.64, 0.5327, 0.6403, 0.5278, 0.6408, 0.5251, 0.64, 0.5246, 0.6408, 0.4861, 0.6442, 0.4897, 0.6431, 0.4897, 0.6484, 0.4865, 0.648, 0.4855, 0.6466, 0.537, 0.6097, 0.533, 0.6166, 0.5318, 0.6115, 0.5318, 0.61, 0.6455, 0.6297, 0.6455, 0.64, 0.6352, 0.64, 0.6352, 0.6297, 0.6455, 0.6502, 0.6455, 0.6605, 0.6352, 0.6605, 0.6352, 0.6502, 0.6352, 0.6605, 0.6352, 0.6707, 0.625, 0.6707, 0.625, 0.6605, 0.6045, 0.6297, 0.6147, 0.6297, 0.6147, 0.64, 0.6045, 0.64, 0.6045, 0.6297, 0.6045, 0.64, 0.5942, 0.64, 0.5942, 0.6297, 0.6762, 0.6707, 0.6864, 0.6707, 0.6886, 0.6772, 0.6864, 0.6779, 0.6352, 0.6297, 0.6352, 0.64, 0.625, 0.64, 0.625, 0.6297, 0.5498, 0.6012, 0.5454, 0.6008, 0.5443, 0.5981, 0.5458, 0.5973, 0.5114, 0.632, 0.5076, 0.6316, 0.5038, 0.6296, 0.5114, 0.6217, 0.6762, 0.6809, 0.6738, 0.6817, 0.6694, 0.6809, 0.666, 0.6804, 0.5429, 0.6708, 0.543, 0.676, 0.5349, 0.6715, 0.5313, 0.6701, 0.6558, 0.7137, 0.666, 0.7137, 0.6558, 0.7148, 0.6509, 0.7137, 0.5942, 0.6297, 0.5942, 0.64, 0.584, 0.64, 0.584, 0.6297, 0.5942, 0.6195, 0.5835, 0.6228, 0.588, 0.6183, 0.5756, 0.672, 0.5648, 0.6738, 0.5733, 0.6712, 0.5754, 0.6706, 0.6045, 0.64, 0.6147, 0.64, 0.6147, 0.6502, 0.6045, 0.6502, 0.6666, 0.6965, 0.6586, 0.6989, 0.6564, 0.6975, 0.6621, 0.6958, 0.5318, 0.6217, 0.5216, 0.6217, 0.5216, 0.6124, 0.5252, 0.6144, 0.5555, 0.7111, 0.5555, 0.7049, 0.5562, 0.7087, 0.556, 0.7097, 0.5635, 0.6814, 0.5635, 0.683, 0.5533, 0.6812, 0.5533, 0.6809, 0.4897, 0.6523, 0.4853, 0.6497, 0.4881, 0.6502, 0.5229, 0.6004, 0.5227, 0.5991, 0.5248, 0.5991, 0.5266, 0.6004, 0.5567, 0.706, 0.5649, 0.7056, 0.5562, 0.7087, 0.5555, 0.7049, 0.5327, 0.6403, 0.5362, 0.6407, 0.5337, 0.6405, 0.5327, 0.6405, 0.4806, 0.6012, 0.4806, 0.5942, 0.4811, 0.5942, 0.4806, 0.6115, 0.4904, 0.609, 0.4909, 0.6104, 0.4909, 0.6262, 0.4873, 0.6257, 0.4909, 0.6233, 0.4388, 0.6692, 0.4407, 0.6689, 0.4408, 0.6705, 0.4388, 0.6706, 0.5252, 0.6144, 0.5296, 0.6115, 0.5318, 0.61, 0.5318, 0.6115, 0.4604, 0.669, 0.4626, 0.6711, 0.4615, 0.673, 0.4593, 0.673, 0.5427, 0.661, 0.5313, 0.6701, 0.5278, 0.6661, 0.5325, 0.6607, 0.6147, 0.6502, 0.625, 0.6502, 0.625, 0.6605, 0.6147, 0.6605, 0.449, 0.6733, 0.4468, 0.673, 0.449, 0.673, 0.6462, 0.6908, 0.6443, 0.6895, 0.6462, 0.6882, 0.5741, 0.6811, 0.5841, 0.6812, 0.5841, 0.6835, 0.5738, 0.6846, 0.5484, 0.6641, 0.5505, 0.6663, 0.5427, 0.661, 0.5468, 0.6613, 0.5507, 0.6514, 0.5524, 0.6511, 0.5528, 0.6524, 0.4794, 0.6479, 0.4801, 0.6469, 0.4798, 0.6491, 0.4794, 0.6489, 0.5316, 0.6451, 0.5316, 0.644, 0.5342, 0.6446, 0.5333, 0.6465, 0.6741, 0.7137, 0.6763, 0.7137, 0.6763, 0.7162, 0.6759, 0.7164, 0.6564, 0.6932, 0.6498, 0.6932, 0.6564, 0.6924, 0.6577, 0.6932, 0.4468, 0.673, 0.4426, 0.6725, 0.4388, 0.672, 0.4408, 0.6705, 0.5634, 0.6483, 0.5613, 0.6484, 0.5586, 0.6441, 0.5635, 0.64, 0.584, 0.6605, 0.5803, 0.6586, 0.5798, 0.6538, 0.584, 0.6502, 0.537, 0.6433, 0.5402, 0.6451, 0.5411, 0.6475, 0.5363, 0.6466, 0.6307, 0.6748, 0.625, 0.6773, 0.6225, 0.6785, 0.6209, 0.6727, 0.535, 0.71, 0.5326, 0.7097, 0.535, 0.7085, 0.5642, 0.6738, 0.5648, 0.6738, 0.5635, 0.6814, 0.5842, 0.6699, 0.5944, 0.6695, 0.5944, 0.671, 0.5842, 0.6708, 0.5161, 0.6546, 0.5172, 0.6529, 0.5218, 0.6518, 0.5224, 0.6557, 0.5357, 0.6058, 0.5421, 0.6031, 0.5404, 0.6072, 0.5387, 0.6085, 0.4897, 0.6338, 0.4914, 0.6335, 0.4911, 0.639, 0.4899, 0.6376, 0.6139, 0.6708, 0.6147, 0.6707, 0.6147, 0.671, 0.6564, 0.6856, 0.6599, 0.6856, 0.6564, 0.6893, 0.4904, 0.6485, 0.4943, 0.649, 0.4951, 0.6505, 0.4904, 0.6506, 0.5065, 0.6084, 0.5102, 0.6113, 0.5003, 0.6092, 0.5013, 0.6077, 0.5453, 0.7028, 0.5453, 0.7053, 0.5418, 0.7048, 0.4388, 0.6678, 0.4381, 0.6674, 0.4388, 0.6674, 0.4385, 0.6722, 0.4388, 0.672, 0.4388, 0.673, 0.4745, 0.6376, 0.4745, 0.6368, 0.4812, 0.6367, 0.4794, 0.6489, 0.4789, 0.6488, 0.4794, 0.6479, 0.4774, 0.641, 0.4745, 0.6376, 0.4812, 0.6367, 0.4801, 0.6416, 0.5064, 0.6004, 0.5073, 0.599, 0.5099, 0.6004, 0.5094, 0.6016, 0.5453, 0.7028, 0.55, 0.7002, 0.553, 0.7028, 0.4831, 0.649, 0.4833, 0.6509, 0.4812, 0.6502, 0.449, 0.6663, 0.4593, 0.6687, 0.449, 0.673, 0.4407, 0.6689, 0.53, 0.6555, 0.5325, 0.6607, 0.5225, 0.6605, 0.5224, 0.6557, 0.5114, 0.6338, 0.5114, 0.632, 0.5216, 0.632, 0.5635, 0.599, 0.5635, 0.6092, 0.554, 0.6052, 0.5563, 0.599, 0.5224, 0.6557, 0.5266, 0.6535, 0.53, 0.6555, 0.53, 0.6555, 0.5328, 0.6503, 0.5325, 0.6607, 0.535, 0.7085, 0.5404, 0.7057, 0.5453, 0.7063, 0.5453, 0.7097, 0.533, 0.6166, 0.5376, 0.6178, 0.5318, 0.6217, 0.5429, 0.5967, 0.5409, 0.5966, 0.5409, 0.5929, 0.5418, 0.6562, 0.5462, 0.654, 0.551, 0.6558, 0.5635, 0.599, 0.5563, 0.599, 0.5569, 0.5976, 0.5529, 0.6399, 0.5533, 0.6297, 0.5557, 0.64, 0.5623, 0.5894, 0.5644, 0.5885, 0.5633, 0.5918, 0.5635, 0.6297, 0.5635, 0.64, 0.5557, 0.64, 0.5533, 0.6297, 0.4909, 0.6012, 0.4806, 0.6012, 0.4811, 0.5942, 0.4909, 0.5921, 0.5011, 0.6217, 0.5114, 0.6217, 0.5038, 0.6296, 0.5011, 0.6293, 0.5266, 0.6004, 0.5268, 0.6028, 0.5231, 0.6024, 0.5229, 0.6004, 0.6147, 0.6605, 0.6147, 0.6707, 0.6131, 0.6677, 0.6455, 0.6707, 0.6455, 0.6771, 0.6352, 0.6755, 0.6352, 0.6707, 0.6558, 0.7122, 0.6629, 0.7113, 0.666, 0.7126, 0.5227, 0.6083, 0.5246, 0.6053, 0.526, 0.6065, 0.5258, 0.6102, 0.5336, 0.648, 0.5363, 0.6466, 0.5418, 0.6562, 0.5328, 0.6501, 0.5225, 0.6605, 0.5155, 0.6605, 0.5161, 0.6546, 0.5224, 0.6557, 0.6353, 0.7125, 0.6338, 0.7137, 0.6327, 0.7137, 0.625, 0.7122, 0.553, 0.7028, 0.5555, 0.7049, 0.5453, 0.7053, 0.5453, 0.7028, 0.4801, 0.6416, 0.4848, 0.6416, 0.4833, 0.6434, 0.4803, 0.6437, 0.5233, 0.6038, 0.5231, 0.6024, 0.5268, 0.6028, 0.5255, 0.605, 0.4863, 0.653, 0.4861, 0.6523, 0.4897, 0.6523, 0.4897, 0.6536, 0.5011, 0.6217, 0.493, 0.6265, 0.4933, 0.6217, 0.4976, 0.6189, 0.5216, 0.6124, 0.5216, 0.6217, 0.5114, 0.6217, 0.52, 0.6115, 0.4917, 0.6523, 0.493, 0.6542, 0.4897, 0.6536, 0.4897, 0.6523, 0.5533, 0.6809, 0.5515, 0.6809, 0.5494, 0.6806, 0.543, 0.676, 0.5623, 0.5894, 0.5633, 0.5918, 0.5623, 0.5936, 0.56, 0.5904, 0.4806, 0.5942, 0.4806, 0.6012, 0.4745, 0.5991, 0.4763, 0.5943, 0.4932, 0.6472, 0.4943, 0.649, 0.4904, 0.6485, 0.4904, 0.646, 0.5453, 0.7097, 0.5413, 0.7108, 0.535, 0.71, 0.535, 0.7085, 0.5631, 0.6615, 0.5631, 0.6666, 0.5584, 0.6652, 0.5589, 0.6629, 0.6307, 0.6748, 0.6209, 0.6727, 0.625, 0.6707, 0.6352, 0.6707, 0.5635, 0.64, 0.5738, 0.64, 0.5686, 0.6483, 0.5634, 0.6483, 0.5533, 0.6297, 0.5529, 0.6399, 0.5425, 0.6398, 0.543, 0.6297, 0.4904, 0.609, 0.5003, 0.6092, 0.4951, 0.6104, 0.4909, 0.6104, 0.5738, 0.6502, 0.5738, 0.6529, 0.5686, 0.6504, 0.5686, 0.6483, 0.5453, 0.7063, 0.5505, 0.707, 0.5479, 0.7089, 0.5453, 0.7097, 0.5738, 0.6502, 0.584, 0.6502, 0.5798, 0.6538, 0.5738, 0.6529, 0.4871, 0.6319, 0.4841, 0.63, 0.4897, 0.63, 0.4897, 0.6319, 0.666, 0.7161, 0.6558, 0.7148, 0.666, 0.7137, 0.6696, 0.714, 0.4388, 0.6706, 0.4351, 0.6708, 0.4344, 0.6699, 0.4388, 0.6692, 0.5635, 0.6092, 0.5533, 0.6092, 0.5533, 0.6057, 0.554, 0.6052, 0.5739, 0.6582, 0.5739, 0.6606, 0.5631, 0.6615, 0.5635, 0.6573, 0.5739, 0.6606, 0.5739, 0.6582, 0.5803, 0.6586, 0.584, 0.6605, 0.5114, 0.6217, 0.5114, 0.6111, 0.5179, 0.6103, 0.52, 0.6115, 0.543, 0.6297, 0.5425, 0.6398, 0.5406, 0.6394, 0.5318, 0.632, 0.5427, 0.661, 0.5505, 0.6663, 0.5429, 0.6708, 0.5313, 0.6701, 0.6762, 0.6809, 0.666, 0.6804, 0.6762, 0.6707, 0.6864, 0.6779, 0.5011, 0.6217, 0.4976, 0.6189, 0.4951, 0.6104, 0.5003, 0.6092, 0.5657, 0.7092, 0.5657, 0.7117, 0.5555, 0.7111, 0.556, 0.7097, 0.5237, 0.5979, 0.525, 0.5985, 0.5248, 0.5991, 0.5227, 0.5991, 0.4388, 0.6674, 0.449, 0.6663, 0.4407, 0.6689, 0.4388, 0.6678, 0.4987, 0.6319, 0.5, 0.6321, 0.5007, 0.6376, 0.5, 0.6399, 0.5524, 0.6722, 0.5533, 0.6809, 0.543, 0.676, 0.5429, 0.6708, 0.6044, 0.6751, 0.6115, 0.6725, 0.6145, 0.6756, 0.6053, 0.6803, 0.4987, 0.6319, 0.4914, 0.6335, 0.4897, 0.6319, 0.4936, 0.6308, 0.5318, 0.632, 0.5362, 0.6407, 0.5327, 0.6403, 0.5246, 0.6408, 0.5514, 0.6487, 0.5524, 0.6511, 0.5507, 0.6514, 0.5502, 0.6511, 0.495, 0.593, 0.4982, 0.5972, 0.4966, 0.6017, 0.4909, 0.6012, 0.6045, 0.6605, 0.6045, 0.6671, 0.5982, 0.6664, 0.5942, 0.6605, 0.5635, 0.6092, 0.5635, 0.599, 0.5671, 0.599, 0.5661, 0.6008, 0.4806, 0.6012, 0.4747, 0.6012, 0.4745, 0.5991, 0.6557, 0.6707, 0.6557, 0.6788, 0.6455, 0.6771, 0.6455, 0.6707, 0.6045, 0.6671, 0.6045, 0.6605, 0.6147, 0.6605, 0.6131, 0.6677, 0.4811, 0.5942, 0.4855, 0.591, 0.4909, 0.5921, 0.5813, 0.6162, 0.5816, 0.6165, 0.5835, 0.6228, 0.5738, 0.6195, 0.4724, 0.641, 0.4725, 0.6379, 0.4745, 0.6376, 0.4774, 0.641, 0.4897, 0.6523, 0.4861, 0.6523, 0.4853, 0.6497, 0.4861, 0.6442, 0.4866, 0.6421, 0.4897, 0.6431, 0.6828, 0.7131, 0.6816, 0.7137, 0.6763, 0.7137, 0.6763, 0.7128, 0.4801, 0.6437, 0.4801, 0.6416, 0.4803, 0.6437, 0.5726, 0.5854, 0.573, 0.5853, 0.5731, 0.5867, 0.5726, 0.5867, 0.5692, 0.709, 0.571, 0.712, 0.5657, 0.7117, 0.5657, 0.7092, 0.5982, 0.6664, 0.5985, 0.6694, 0.5944, 0.6695, 0.5942, 0.6605, 0.5498, 0.6012, 0.5511, 0.6025, 0.5448, 0.6012, 0.5454, 0.6008, 0.5733, 0.6712, 0.5631, 0.6666, 0.5631, 0.6615, 0.5739, 0.6606, 0.5991, 0.6735, 0.6044, 0.6751, 0.6053, 0.6803, 0.5951, 0.6825, 0.4344, 0.673, 0.4332, 0.6721, 0.4385, 0.6722, 0.4388, 0.673, 0.4615, 0.673, 0.4605, 0.6748, 0.4593, 0.6747, 0.4593, 0.673, 0.666, 0.6804, 0.6557, 0.6788, 0.666, 0.6707, 0.6762, 0.6707, 0.5694, 0.5948, 0.5671, 0.599, 0.566, 0.5945, 0.5327, 0.6403, 0.5327, 0.6405, 0.5278, 0.6408, 0.442, 0.673, 0.4388, 0.673, 0.4388, 0.672, 0.4426, 0.6725, 0.5588, 0.5953, 0.5635, 0.5948, 0.5635, 0.599, 0.5569, 0.5976, 0.4909, 0.6012, 0.4909, 0.5921, 0.495, 0.593, 0.5533, 0.6195, 0.543, 0.6195, 0.5421, 0.6148, 0.5533, 0.6092, 0.5411, 0.6475, 0.5462, 0.654, 0.5418, 0.6562, 0.5363, 0.6466, 0.449, 0.6663, 0.4495, 0.6662, 0.4593, 0.6687, 0.4903, 0.6309, 0.4936, 0.6308, 0.4897, 0.6319, 0.5589, 0.6629, 0.5609, 0.6572, 0.5635, 0.6573, 0.5631, 0.6615, 0.4897, 0.633, 0.4897, 0.6319, 0.4914, 0.6335, 0.4978, 0.6421, 0.4907, 0.6421, 0.4917, 0.641, 0.4945, 0.6454, 0.4904, 0.646, 0.4897, 0.6431, 0.4904, 0.6506, 0.4917, 0.6523, 0.4897, 0.6523, 0.5045, 0.633, 0.5036, 0.6381, 0.5007, 0.6376, 0.5, 0.6321, 0.4388, 0.673, 0.442, 0.673, 0.4405, 0.6743, 0.4388, 0.6745, 0.5328, 0.6503, 0.5328, 0.6501, 0.5418, 0.6562, 0.5316, 0.644, 0.5331, 0.6425, 0.5342, 0.6446, 0.4799, 0.6514, 0.4806, 0.6508, 0.4825, 0.6513, 0.4813, 0.6523, 0.5944, 0.671, 0.5988, 0.6714, 0.5991, 0.6735, 0.5951, 0.6825, 0.6741, 0.7137, 0.6734, 0.7126, 0.6763, 0.7128, 0.6763, 0.7137, 0.5409, 0.5966, 0.5352, 0.5961, 0.5347, 0.5952, 0.5404, 0.5924, 0.5409, 0.5929, 0.5007, 0.6376, 0.5006, 0.6393, 0.5, 0.6399, 0.6564, 0.6932, 0.6577, 0.6932, 0.6621, 0.6958, 0.6495, 0.6857, 0.6564, 0.6856, 0.6564, 0.6893, 0.6462, 0.6882, 0.6621, 0.6958, 0.6564, 0.6975, 0.6498, 0.6932, 0.6564, 0.6932, 0.5225, 0.6605, 0.5225, 0.6633, 0.5155, 0.6607, 0.5155, 0.6605, 0.4897, 0.6319, 0.4897, 0.633, 0.4884, 0.6326, 0.4871, 0.6319, 0.5011, 0.6217, 0.5011, 0.6293, 0.4974, 0.6255, 0.493, 0.6265, 0.5504, 0.6483, 0.5514, 0.6487, 0.5502, 0.6511, 0.5491, 0.6506, 0.5225, 0.6633, 0.5225, 0.6605, 0.5325, 0.6607, 0.5278, 0.6661, 0.4593, 0.6687, 0.4604, 0.669, 0.4593, 0.673, 0.449, 0.673, 0.4877, 0.6384, 0.4862, 0.6343, 0.4897, 0.6338, 0.4899, 0.6376, 0.6871, 0.7025, 0.6769, 0.7012, 0.6871, 0.6999, 0.6891, 0.7002, 0.4593, 0.673, 0.4593, 0.6747, 0.449, 0.6733, 0.449, 0.673, 0.4801, 0.6416, 0.4774, 0.6416, 0.4774, 0.641, 0.4727, 0.6332, 0.4752, 0.6346, 0.4718, 0.6347, 0.6045, 0.6297, 0.6058, 0.6212, 0.6121, 0.6218, 0.6147, 0.6297, 0.4992, 0.5978, 0.4997, 0.6013, 0.4966, 0.6017, 0.4982, 0.5972, 0.4388, 0.673, 0.4388, 0.6745, 0.4367, 0.6747, 0.4344, 0.673, 0.5509, 0.7063, 0.5453, 0.7053, 0.5555, 0.7049, 0.4917, 0.641, 0.4911, 0.639, 0.5, 0.6399, 0.4978, 0.6421, 0.5233, 0.6038, 0.5224, 0.6042, 0.5221, 0.6033, 0.5231, 0.6024, 0.6666, 0.7, 0.6586, 0.6989, 0.6666, 0.6965, 0.6769, 0.6982, 0.5094, 0.6016, 0.5062, 0.6008, 0.5064, 0.6004, 0.5491, 0.6506, 0.549, 0.6477, 0.5504, 0.6483, 0.6891, 0.7002, 0.69, 0.7029, 0.6871, 0.7025, 0.5623, 0.5936, 0.557, 0.5933, 0.56, 0.5904, 0.5443, 0.5962, 0.5429, 0.5967, 0.5409, 0.5929, 0.475, 0.6051, 0.4799, 0.6055, 0.479, 0.6115, 0.4756, 0.6113, 0.4806, 0.6056, 0.4909, 0.6066, 0.4904, 0.609, 0.4806, 0.6115, 0.4909, 0.6066, 0.5011, 0.6077, 0.5003, 0.6092, 0.4904, 0.609, 0.4799, 0.6055, 0.4806, 0.6056, 0.4806, 0.6115, 0.479, 0.6115, 0.5013, 0.6077, 0.5016, 0.6032, 0.5065, 0.6084, 0.4748, 0.6031, 0.4803, 0.6031, 0.4799, 0.6055, 0.475, 0.6051, 0.4806, 0.6031, 0.4909, 0.6032, 0.4909, 0.6066, 0.4806, 0.6056, 0.4909, 0.6032, 0.5011, 0.6033, 0.5011, 0.6077, 0.4909, 0.6066, 0.4806, 0.6031, 0.4806, 0.6056, 0.4799, 0.6055, 0.5011, 0.6033, 0.4966, 0.6017, 0.4997, 0.6013, 0.5318, 0.61, 0.5357, 0.6058, 0.5387, 0.6085, 0.537, 0.6097, 0.4904, 0.6506, 0.4897, 0.6523, 0.4881, 0.6502, 0.4897, 0.6505, 0.4881, 0.6502, 0.4853, 0.6497, 0.4827, 0.6475, 0.4855, 0.6466, 0.4865, 0.648, 0.4897, 0.6505, 0.4897, 0.6484, 0.4904, 0.6485, 0.4904, 0.6506, 0.4865, 0.648, 0.4897, 0.6484, 0.4897, 0.6505, 0.4881, 0.6502, 0.4904, 0.6485, 0.4897, 0.6484, 0.4897, 0.6431, 0.4904, 0.646, 0.588, 0.6183, 0.5835, 0.6228, 0.5816, 0.6165, 0.5635, 0.6738, 0.5524, 0.6722, 0.5505, 0.6663, 0.5754, 0.6706, 0.5733, 0.6712, 0.5739, 0.6606, 0.5944, 0.6695, 0.5985, 0.6694, 0.5988, 0.6714, 0.5944, 0.671, 0.5754, 0.6706, 0.5842, 0.6699, 0.5842, 0.6708, 0.5756, 0.672])
me_earth_globe_mesh_003.materials.append(mat_earth_globe_white)
me_earth_globe_mesh_003.use_remesh_preserve_volume = False
me_earth_globe_mesh_003.use_remesh_preserve_attributes = False
me_earth_globe_mesh_003.use_mirror_vertex_groups = False
me_earth_globe_mesh_003.update()

# ---- objects
ob_earth_globe = bpy.data.objects.new('Earth_Globe', None)
ob_earth_globe_mesh_001 = bpy.data.objects.new('Earth_Globe_Mesh.001', me_earth_globe_mesh_003)

# ---- transforms, parenting, visibility, modifiers, constraints
ob_earth_globe.location = (0.0, 0.0, 0.0)
ob_earth_globe.empty_image_offset = (0.0, 0.0)
ob_earth_globe.lineart.crease_threshold = 0.0
ob_earth_globe_mesh_001.parent = ob_earth_globe
ob_earth_globe_mesh_001.location = (0.0, 0.0, 0.0)
ob_earth_globe_mesh_001.lineart.crease_threshold = 0.0
_m = ob_earth_globe_mesh_001.modifiers.new('Subsurf', 'SUBSURF')
_m.uv_smooth = 'PRESERVE_CORNERS'
_m.quality = 2
_m.show_only_control_edges = False
_m = ob_earth_globe_mesh_001.modifiers.new('Solidify', 'SOLIDIFY')
_m.thickness = -0.01
_m.use_even_offset = True
_m.use_quality_normals = True
_m.nonmanifold_thickness_mode = 'FIXED'
_m.nonmanifold_merge_threshold = 0.0003
_m = ob_earth_globe_mesh_001.modifiers.new('Auto Smooth', 'NODES')
_m.node_group = ng_auto_smooth
_gi = [s.identifier for s in ng_auto_smooth.interface.items_tree if s.item_type == 'SOCKET' and s.in_out == 'INPUT']
_m[_gi[1]] = 1.047  # Angle

# ---- collection membership
col_collection_1.objects.link(ob_earth_globe)
col_collection_1.objects.link(ob_earth_globe_mesh_001)

# ---- scene / render settings (as saved in the file)
scene.frame_start = 1; scene.frame_end = 2; scene.frame_set(1)
scene.render.engine = 'CYCLES'
scene.render.resolution_x = 800
scene.render.resolution_y = 800
scene.render.dither_intensity = 0.0
scene.cycles.use_denoising = False
scene.cycles.samples = 500
scene.cycles.sampling_pattern = 'TABULATED_SOBOL'
scene.cycles.light_sampling_threshold = 0.0
scene.cycles.use_adaptive_sampling = False
scene.cycles.use_light_tree = False
scene.cycles.blur_glossy = 0.0
scene.cycles.max_bounces = 4
scene.cycles.diffuse_bounces = 128
scene.cycles.glossy_bounces = 128
scene.cycles.transmission_bounces = 128
scene.cycles.volume_bounces = 128
scene.cycles.transparent_max_bounces = 128
scene.cycles.pixel_filter_type = 'GAUSSIAN'
scene.cycles.sample_clamp_indirect = 0.0
scene.view_settings.view_transform = 'Standard'
bpy.context.view_layer.update()

# ---- added for rendering (the .blend has no active camera): camera
cam_auto = bpy.data.cameras.new('AutoCamera')
cam_auto.lens = 50.0
cam_auto.sensor_width = 36.0
cam_auto.clip_end = 1000.0
ob_auto_camera = bpy.data.objects.new('AutoCamera', cam_auto)
scene.collection.objects.link(ob_auto_camera)
ob_auto_camera.location = (0.708616, -0.515867, 0.799436)
ob_auto_camera.rotation_euler = (1.09748, -7.21219e-08, 0.694738)
scene.camera = ob_auto_camera
bpy.context.view_layer.update()
